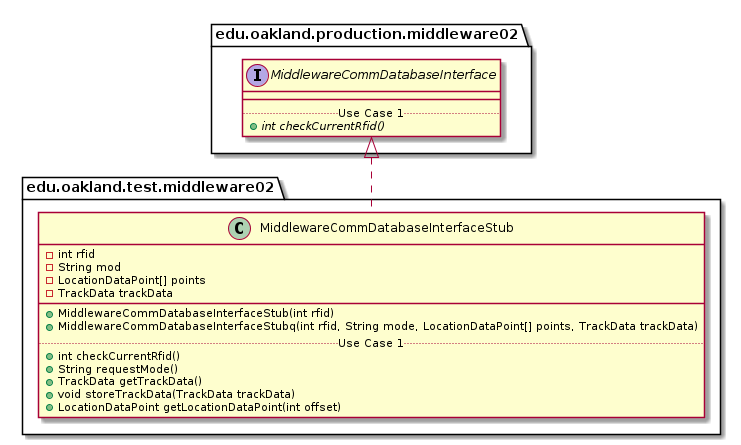

The diagram above was rendered by PlantUML. Its source (embedded in the PNG):
@startuml MiddlewareCommDatabaseInterfaceStub_DirectDependencies


package edu.oakland.test.middleware02 {
    class MiddlewareCommDatabaseInterfaceStub {
        - int rfid
        - String mod
        - LocationDataPoint[] points
        - TrackData trackData
        __
        + MiddlewareCommDatabaseInterfaceStub(int rfid)
        + MiddlewareCommDatabaseInterfaceStubq(int rfid, String mode, LocationDataPoint[] points, TrackData trackData)
        .. Use Case 1 ..
        + int checkCurrentRfid()
        + String requestMode()
        + TrackData getTrackData()
        + void storeTrackData(TrackData trackData)
        + LocationDataPoint getLocationDataPoint(int offset)
    }
}



package edu.oakland.production.middleware02 {
    interface MiddlewareCommDatabaseInterface {
        __
        .. Use Case 1 ..
        {abstract} + int checkCurrentRfid()
    }
}

MiddlewareCommDatabaseInterfaceStub .up.|> MiddlewareCommDatabaseInterface



@enduml